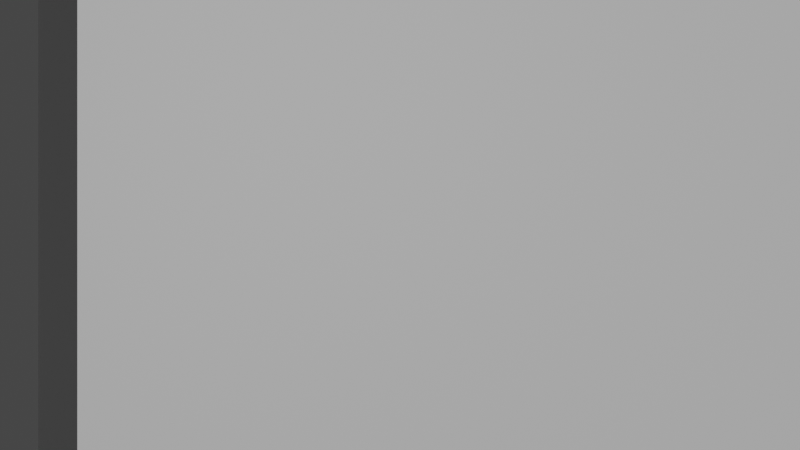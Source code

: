 # Source: test2.blend  (saved by Blender 3.4.6; exported with 4.5.12 LTS)
import bpy
from mathutils import Matrix  # noqa: F401  (used for matrix-valued properties, if any)

bpy.ops.wm.read_factory_settings(use_empty=True)
scene = bpy.context.scene
scene.name = 'Scene'

# ---- collections
col_collection = bpy.data.collections.new('Collection'); scene.collection.children.link(col_collection)

# ---- materials (node trees are filled in below, after node groups)
mat_material = bpy.data.materials.new('Material')
mat_material.alpha_threshold = 0.0
mat_material.use_transparent_shadow = False
mat_material.roughness = 0.5
mat_material.line_color = (0.0, 0.0, 0.0, 1.0)

# ---- material node trees
mat_material.use_nodes = True; mat_material.node_tree.nodes.clear()
_N = mat_material.node_tree.nodes; _L = mat_material.node_tree.links
n0 = _N.new('ShaderNodeOutputMaterial'); n0.name = 'Material Output'; n0.location = (300, 300)
n1 = _N.new('ShaderNodeBsdfPrincipled'); n1.name = 'Principled BSDF'; n1.location = (10, 300)
n1.distribution = 'GGX'
n1.subsurface_method = 'RANDOM_WALK_SKIN'
n1.inputs[3].default_value = 1.45
n1.inputs[27].default_value = (0.0, 0.0, 0.0, 1.0)
n1.inputs[28].default_value = 1.0
_L.new(n1.outputs[0], n0.inputs[0])
n0.is_active_output = True

# ---- world
world_world = bpy.data.worlds.new('World'); scene.world = world_world
world_world.use_nodes = True; world_world.node_tree.nodes.clear()
_N = world_world.node_tree.nodes; _L = world_world.node_tree.links
n0 = _N.new('ShaderNodeOutputWorld'); n0.name = 'World Output'; n0.location = (300, 300)
n1 = _N.new('ShaderNodeBackground'); n1.name = 'Background'; n1.location = (10, 300)
n1.inputs[0].default_value = (0.05088, 0.05088, 0.05088, 1.0)
_L.new(n1.outputs[0], n0.inputs[0])
n0.is_active_output = True
world_world.color = (0.05088, 0.05088, 0.05088)
world_world.use_sun_shadow = False
world_world.sun_shadow_jitter_overblur = 0.0

# ---- cameras
cam_camera = bpy.data.cameras.new('Camera')
cam_camera.clip_end = 100.0
cam_camera.ortho_scale = 7.314

# ---- lights
light_light = bpy.data.lights.new('Light', 'POINT')
light_light.transmission_factor = 0.0
light_light.energy = 1000.0
light_light.shadow_soft_size = 0.1
light_light.shadow_maximum_resolution = 0.006
light_light.use_absolute_resolution = True

# ---- meshes
me_cube = bpy.data.meshes.new('Cube')
me_cube.from_pydata([(1.0, 1.0, 1.0), (1.0, 1.0, -1.0), (1.0, -1.0, 1.0), (1.0, -1.0, -1.0), (-1.0, 1.0, 1.0), (-1.0, 1.0, -1.0), (-1.0, -1.0, 1.0), (-1.0, -1.0, -1.0)], [], [(0, 4, 6, 2), (3, 2, 6, 7), (7, 6, 4, 5), (5, 1, 3, 7), (1, 0, 2, 3), (5, 4, 0, 1)])
_uv = me_cube.uv_layers.new(name='UVMap')
_uv.uv.foreach_set('vector', [0.625, 0.5, 0.875, 0.5, 0.875, 0.75, 0.625, 0.75, 0.375, 0.75, 0.625, 0.75, 0.625, 1.0, 0.375, 1.0, 0.375, 0.0, 0.625, 0.0, 0.625, 0.25, 0.375, 0.25, 0.125, 0.5, 0.375, 0.5, 0.375, 0.75, 0.125, 0.75, 0.375, 0.5, 0.625, 0.5, 0.625, 0.75, 0.375, 0.75, 0.375, 0.25, 0.625, 0.25, 0.625, 0.5, 0.375, 0.5])
me_cube.materials.append(mat_material)
me_cube.use_mirror_vertex_groups = False
me_cube.update()

# ---- objects
ob_cube = bpy.data.objects.new('Cube', me_cube)
ob_light = bpy.data.objects.new('Light', light_light)
ob_camera = bpy.data.objects.new('Camera', cam_camera)

# ---- transforms, parenting, visibility, modifiers, constraints
ob_cube.location = (0.0, 0.0, -0.5)
ob_cube.rotation_euler = (0.0, 0.3491, 0.0)
ob_cube.scale = (0.15, 0.15, 0.15)
ob_cube.lock_rotations_4d = False
ob_cube.empty_display_type = 'ARROWS'
ob_cube.lineart.crease_threshold = 0.0
ob_light.location = (4.076, 1.005, 5.904)
ob_light.rotation_euler = (0.6503, 0.05522, 1.866)
ob_light.lock_rotations_4d = False
ob_light.empty_display_type = 'ARROWS'
ob_light.color = (0.0, 0.0, 0.0, 0.0)
ob_light.lineart.crease_threshold = 0.0
ob_camera.location = (0.0, 0.0, 0.001)
ob_camera.lock_rotations_4d = False
ob_camera.empty_display_type = 'ARROWS'
ob_camera.color = (0.0, 0.0, 0.0, 0.0)
ob_camera.display_type = 'WIRE'
ob_camera.lineart.crease_threshold = 0.0

# ---- collection membership
col_collection.objects.link(ob_cube)
col_collection.objects.link(ob_light)
col_collection.objects.link(ob_camera)

# ---- scene / render settings (as saved in the file)
scene.camera = ob_camera
scene.frame_start = 1; scene.frame_end = 250; scene.frame_set(1)
scene.render.engine = 'BLENDER_EEVEE_NEXT'
scene.cycles.sampling_pattern = 'TABULATED_SOBOL'
scene.cycles.use_light_tree = False
scene.view_settings.view_transform = 'Filmic'
bpy.context.view_layer.update()
